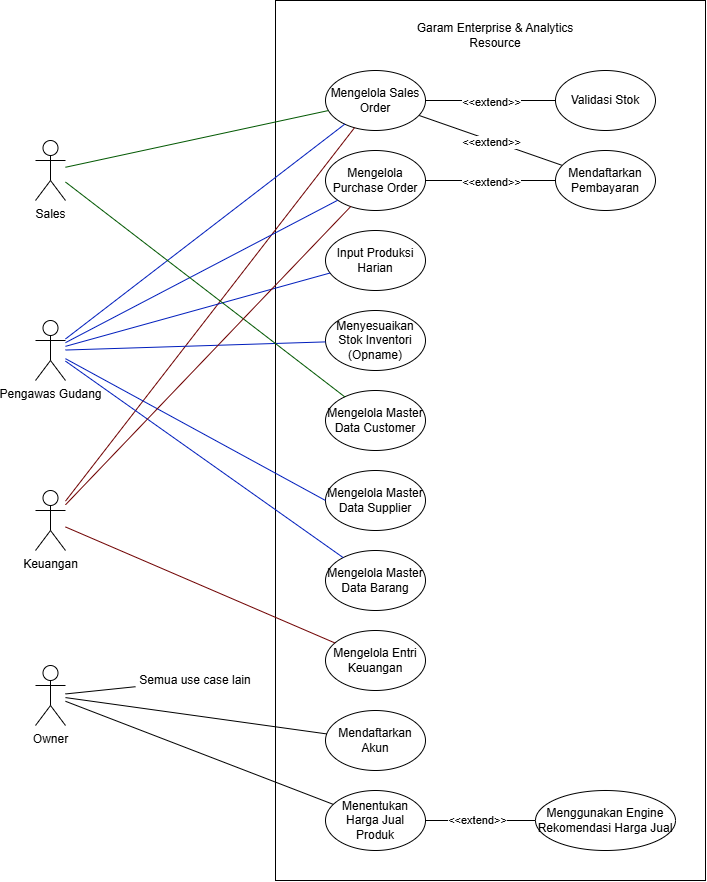

The diagram above was exported from draw.io. Its source (the exported page's mxGraphModel, read from the mxfile embedded in the PNG):
<mxGraphModel dx="2086" dy="911" grid="1" gridSize="10" guides="1" tooltips="1" connect="1" arrows="1" fold="1" page="1" pageScale="1" pageWidth="850" pageHeight="1100" math="0" shadow="0">
  <root>
    <mxCell id="0" />
    <mxCell id="1" parent="0" />
    <mxCell id="-Kbgigl2KmC22y5zxQlC-1" parent="1" style="rounded=0;whiteSpace=wrap;html=1;" value="" vertex="1">
      <mxGeometry height="880" width="430" x="200" y="50" as="geometry" />
    </mxCell>
    <mxCell id="-Kbgigl2KmC22y5zxQlC-2" parent="1" style="text;html=1;whiteSpace=wrap;strokeColor=none;fillColor=none;align=center;verticalAlign=middle;rounded=0;" value="Garam Enterprise &amp;amp; Analytics Resource" vertex="1">
      <mxGeometry height="30" width="180" x="330" y="70" as="geometry" />
    </mxCell>
    <mxCell id="-Kbgigl2KmC22y5zxQlC-14" edge="1" parent="1" source="-Kbgigl2KmC22y5zxQlC-3" style="rounded=0;orthogonalLoop=1;jettySize=auto;html=1;endArrow=none;endFill=0;" target="-Kbgigl2KmC22y5zxQlC-13">
      <mxGeometry relative="1" as="geometry" />
    </mxCell>
    <mxCell id="-Kbgigl2KmC22y5zxQlC-15" connectable="0" parent="-Kbgigl2KmC22y5zxQlC-14" style="edgeLabel;html=1;align=center;verticalAlign=middle;resizable=0;points=[];" value="&amp;lt;&amp;lt;extend&amp;gt;&amp;gt;" vertex="1">
      <mxGeometry relative="1" x="0.0106" y="-1" as="geometry">
        <mxPoint as="offset" />
      </mxGeometry>
    </mxCell>
    <mxCell id="-Kbgigl2KmC22y5zxQlC-3" parent="1" style="ellipse;whiteSpace=wrap;html=1;" value="Mengelola Sales Order" vertex="1">
      <mxGeometry height="60" width="100" x="250" y="120" as="geometry" />
    </mxCell>
    <mxCell id="-Kbgigl2KmC22y5zxQlC-26" edge="1" parent="1" source="-Kbgigl2KmC22y5zxQlC-4" style="rounded=0;orthogonalLoop=1;jettySize=auto;html=1;endArrow=none;endFill=0;fillColor=#008a00;strokeColor=#005700;" target="-Kbgigl2KmC22y5zxQlC-3">
      <mxGeometry relative="1" as="geometry" />
    </mxCell>
    <mxCell id="-Kbgigl2KmC22y5zxQlC-4" parent="1" style="shape=umlActor;verticalLabelPosition=bottom;verticalAlign=top;html=1;outlineConnect=0;" value="Sales" vertex="1">
      <mxGeometry height="60" width="30" x="-40" y="190" as="geometry" />
    </mxCell>
    <mxCell id="-Kbgigl2KmC22y5zxQlC-5" parent="1" style="ellipse;whiteSpace=wrap;html=1;" value="Menyesuaikan Stok Inventori (Opname)" vertex="1">
      <mxGeometry height="60" width="100" x="250" y="360" as="geometry" />
    </mxCell>
    <mxCell id="-Kbgigl2KmC22y5zxQlC-7" parent="1" style="ellipse;whiteSpace=wrap;html=1;" value="Mengelola Master Data Customer" vertex="1">
      <mxGeometry height="60" width="100" x="250" y="440" as="geometry" />
    </mxCell>
    <mxCell id="-Kbgigl2KmC22y5zxQlC-8" parent="1" style="ellipse;whiteSpace=wrap;html=1;" value="Mengelola Purchase Order" vertex="1">
      <mxGeometry height="60" width="100" x="250" y="200" as="geometry" />
    </mxCell>
    <mxCell id="-Kbgigl2KmC22y5zxQlC-9" parent="1" style="ellipse;whiteSpace=wrap;html=1;" value="Input Produksi Harian" vertex="1">
      <mxGeometry height="60" width="100" x="250" y="280" as="geometry" />
    </mxCell>
    <mxCell id="-Kbgigl2KmC22y5zxQlC-10" parent="1" style="ellipse;whiteSpace=wrap;html=1;" value="Mengelola Master Data Supplier" vertex="1">
      <mxGeometry height="60" width="100" x="250" y="520" as="geometry" />
    </mxCell>
    <mxCell id="-Kbgigl2KmC22y5zxQlC-11" parent="1" style="ellipse;whiteSpace=wrap;html=1;" value="Mengelola Master Data Barang" vertex="1">
      <mxGeometry height="60" width="100" x="250" y="600" as="geometry" />
    </mxCell>
    <mxCell id="-Kbgigl2KmC22y5zxQlC-12" parent="1" style="ellipse;whiteSpace=wrap;html=1;" value="Mengelola Entri Keuangan" vertex="1">
      <mxGeometry height="60" width="100" x="250" y="680" as="geometry" />
    </mxCell>
    <mxCell id="-Kbgigl2KmC22y5zxQlC-13" parent="1" style="ellipse;whiteSpace=wrap;html=1;" value="Mendaftarkan Pembayaran" vertex="1">
      <mxGeometry height="60" width="100" x="480" y="200" as="geometry" />
    </mxCell>
    <mxCell id="-Kbgigl2KmC22y5zxQlC-18" edge="1" parent="1" source="-Kbgigl2KmC22y5zxQlC-8" style="rounded=0;orthogonalLoop=1;jettySize=auto;html=1;endArrow=none;endFill=0;" target="-Kbgigl2KmC22y5zxQlC-13">
      <mxGeometry relative="1" as="geometry">
        <mxPoint x="400" y="210" as="sourcePoint" />
        <mxPoint x="530" y="210" as="targetPoint" />
      </mxGeometry>
    </mxCell>
    <mxCell id="-Kbgigl2KmC22y5zxQlC-19" connectable="0" parent="-Kbgigl2KmC22y5zxQlC-18" style="edgeLabel;html=1;align=center;verticalAlign=middle;resizable=0;points=[];" value="&amp;lt;&amp;lt;extend&amp;gt;&amp;gt;" vertex="1">
      <mxGeometry relative="1" x="0.0106" y="-1" as="geometry">
        <mxPoint as="offset" />
      </mxGeometry>
    </mxCell>
    <mxCell id="-Kbgigl2KmC22y5zxQlC-20" parent="1" style="ellipse;whiteSpace=wrap;html=1;" value="Validasi Stok" vertex="1">
      <mxGeometry height="60" width="100" x="480" y="120" as="geometry" />
    </mxCell>
    <mxCell id="-Kbgigl2KmC22y5zxQlC-21" edge="1" parent="1" source="-Kbgigl2KmC22y5zxQlC-3" style="rounded=0;orthogonalLoop=1;jettySize=auto;html=1;endArrow=none;endFill=0;" target="-Kbgigl2KmC22y5zxQlC-20">
      <mxGeometry relative="1" as="geometry">
        <mxPoint x="420" y="170" as="sourcePoint" />
        <mxPoint x="564" y="220" as="targetPoint" />
      </mxGeometry>
    </mxCell>
    <mxCell id="-Kbgigl2KmC22y5zxQlC-22" connectable="0" parent="-Kbgigl2KmC22y5zxQlC-21" style="edgeLabel;html=1;align=center;verticalAlign=middle;resizable=0;points=[];" value="&amp;lt;&amp;lt;extend&amp;gt;&amp;gt;" vertex="1">
      <mxGeometry relative="1" x="0.0106" y="-1" as="geometry">
        <mxPoint as="offset" />
      </mxGeometry>
    </mxCell>
    <mxCell id="-Kbgigl2KmC22y5zxQlC-23" parent="1" style="shape=umlActor;verticalLabelPosition=bottom;verticalAlign=top;html=1;outlineConnect=0;" value="Keuangan" vertex="1">
      <mxGeometry height="60" width="30" x="-40" y="540" as="geometry" />
    </mxCell>
    <mxCell id="-Kbgigl2KmC22y5zxQlC-24" parent="1" style="shape=umlActor;verticalLabelPosition=bottom;verticalAlign=top;html=1;outlineConnect=0;" value="Pengawas Gudang" vertex="1">
      <mxGeometry height="60" width="30" x="-40" y="370" as="geometry" />
    </mxCell>
    <mxCell id="-Kbgigl2KmC22y5zxQlC-27" edge="1" parent="1" source="-Kbgigl2KmC22y5zxQlC-23" style="rounded=0;orthogonalLoop=1;jettySize=auto;html=1;endArrow=none;endFill=0;fillColor=#a20025;strokeColor=#6F0000;" target="-Kbgigl2KmC22y5zxQlC-3">
      <mxGeometry relative="1" as="geometry">
        <mxPoint x="180" y="240" as="sourcePoint" />
        <mxPoint x="310" y="240" as="targetPoint" />
      </mxGeometry>
    </mxCell>
    <mxCell id="-Kbgigl2KmC22y5zxQlC-29" edge="1" parent="1" source="-Kbgigl2KmC22y5zxQlC-24" style="rounded=0;orthogonalLoop=1;jettySize=auto;html=1;endArrow=none;endFill=0;fillColor=#0050ef;strokeColor=#001DBC;" target="-Kbgigl2KmC22y5zxQlC-3">
      <mxGeometry relative="1" as="geometry">
        <mxPoint x="140" y="439" as="sourcePoint" />
        <mxPoint x="285" y="350" as="targetPoint" />
      </mxGeometry>
    </mxCell>
    <mxCell id="-Kbgigl2KmC22y5zxQlC-31" edge="1" parent="1" source="-Kbgigl2KmC22y5zxQlC-24" style="rounded=0;orthogonalLoop=1;jettySize=auto;html=1;endArrow=none;endFill=0;fillColor=#0050ef;strokeColor=#001DBC;" target="-Kbgigl2KmC22y5zxQlC-8">
      <mxGeometry relative="1" as="geometry">
        <mxPoint x="110" y="698" as="sourcePoint" />
        <mxPoint x="365" y="430" as="targetPoint" />
      </mxGeometry>
    </mxCell>
    <mxCell id="-Kbgigl2KmC22y5zxQlC-32" edge="1" parent="1" source="-Kbgigl2KmC22y5zxQlC-24" style="rounded=0;orthogonalLoop=1;jettySize=auto;html=1;endArrow=none;endFill=0;fillColor=#0050ef;strokeColor=#001DBC;" target="-Kbgigl2KmC22y5zxQlC-9">
      <mxGeometry relative="1" as="geometry">
        <mxPoint x="160" y="614" as="sourcePoint" />
        <mxPoint x="410" y="420" as="targetPoint" />
      </mxGeometry>
    </mxCell>
    <mxCell id="-Kbgigl2KmC22y5zxQlC-33" edge="1" parent="1" source="-Kbgigl2KmC22y5zxQlC-24" style="rounded=0;orthogonalLoop=1;jettySize=auto;html=1;endArrow=none;endFill=0;fillColor=#0050ef;strokeColor=#001DBC;" target="-Kbgigl2KmC22y5zxQlC-5">
      <mxGeometry relative="1" as="geometry">
        <mxPoint x="150" y="583" as="sourcePoint" />
        <mxPoint x="392" y="460" as="targetPoint" />
      </mxGeometry>
    </mxCell>
    <mxCell id="-Kbgigl2KmC22y5zxQlC-35" edge="1" parent="1" source="-Kbgigl2KmC22y5zxQlC-24" style="rounded=0;orthogonalLoop=1;jettySize=auto;html=1;endArrow=none;endFill=0;entryX=0;entryY=0.5;entryDx=0;entryDy=0;fillColor=#0050ef;strokeColor=#001DBC;" target="-Kbgigl2KmC22y5zxQlC-10">
      <mxGeometry relative="1" as="geometry">
        <mxPoint x="90" y="520" as="sourcePoint" />
        <mxPoint x="320" y="527" as="targetPoint" />
      </mxGeometry>
    </mxCell>
    <mxCell id="-Kbgigl2KmC22y5zxQlC-36" edge="1" parent="1" source="-Kbgigl2KmC22y5zxQlC-4" style="rounded=0;orthogonalLoop=1;jettySize=auto;html=1;endArrow=none;endFill=0;fillColor=#008a00;strokeColor=#005700;" target="-Kbgigl2KmC22y5zxQlC-7">
      <mxGeometry relative="1" as="geometry">
        <mxPoint x="40" y="225" as="sourcePoint" />
        <mxPoint x="273" y="170" as="targetPoint" />
      </mxGeometry>
    </mxCell>
    <mxCell id="-Kbgigl2KmC22y5zxQlC-37" edge="1" parent="1" source="-Kbgigl2KmC22y5zxQlC-24" style="rounded=0;orthogonalLoop=1;jettySize=auto;html=1;endArrow=none;endFill=0;fillColor=#0050ef;strokeColor=#001DBC;" target="-Kbgigl2KmC22y5zxQlC-11">
      <mxGeometry relative="1" as="geometry">
        <mxPoint x="80" y="550" as="sourcePoint" />
        <mxPoint x="310" y="634" as="targetPoint" />
      </mxGeometry>
    </mxCell>
    <mxCell id="-Kbgigl2KmC22y5zxQlC-38" parent="1" style="ellipse;whiteSpace=wrap;html=1;" value="Mendaftarkan Akun" vertex="1">
      <mxGeometry height="60" width="100" x="250" y="760" as="geometry" />
    </mxCell>
    <mxCell id="-Kbgigl2KmC22y5zxQlC-39" edge="1" parent="1" source="-Kbgigl2KmC22y5zxQlC-23" style="rounded=0;orthogonalLoop=1;jettySize=auto;html=1;endArrow=none;endFill=0;fillColor=#a20025;strokeColor=#6F0000;" target="-Kbgigl2KmC22y5zxQlC-12">
      <mxGeometry relative="1" as="geometry">
        <mxPoint x="80" y="931" as="sourcePoint" />
        <mxPoint x="341" y="560" as="targetPoint" />
      </mxGeometry>
    </mxCell>
    <mxCell id="-Kbgigl2KmC22y5zxQlC-40" edge="1" parent="1" source="-Kbgigl2KmC22y5zxQlC-23" style="rounded=0;orthogonalLoop=1;jettySize=auto;html=1;endArrow=none;endFill=0;fillColor=#a20025;strokeColor=#6F0000;" target="-Kbgigl2KmC22y5zxQlC-8">
      <mxGeometry relative="1" as="geometry">
        <mxPoint x="80" y="901" as="sourcePoint" />
        <mxPoint x="341" y="530" as="targetPoint" />
      </mxGeometry>
    </mxCell>
    <mxCell id="-Kbgigl2KmC22y5zxQlC-41" parent="1" style="shape=umlActor;verticalLabelPosition=bottom;verticalAlign=top;html=1;outlineConnect=0;" value="Owner" vertex="1">
      <mxGeometry height="60" width="30" x="-40" y="715" as="geometry" />
    </mxCell>
    <mxCell id="-Kbgigl2KmC22y5zxQlC-47" edge="1" parent="1" source="-Kbgigl2KmC22y5zxQlC-42" style="rounded=0;orthogonalLoop=1;jettySize=auto;html=1;endArrow=none;endFill=0;" target="-Kbgigl2KmC22y5zxQlC-46">
      <mxGeometry relative="1" as="geometry" />
    </mxCell>
    <mxCell id="-Kbgigl2KmC22y5zxQlC-59" connectable="0" parent="-Kbgigl2KmC22y5zxQlC-47" style="edgeLabel;html=1;align=center;verticalAlign=middle;resizable=0;points=[];" value="&amp;lt;&amp;lt;extend&amp;gt;&amp;gt;" vertex="1">
      <mxGeometry relative="1" x="-0.0603" y="1" as="geometry">
        <mxPoint as="offset" />
      </mxGeometry>
    </mxCell>
    <mxCell id="-Kbgigl2KmC22y5zxQlC-42" parent="1" style="ellipse;whiteSpace=wrap;html=1;" value="Menentukan Harga Jual Produk" vertex="1">
      <mxGeometry height="60" width="100" x="250" y="840" as="geometry" />
    </mxCell>
    <mxCell id="-Kbgigl2KmC22y5zxQlC-44" edge="1" parent="1" source="-Kbgigl2KmC22y5zxQlC-41" style="rounded=0;orthogonalLoop=1;jettySize=auto;html=1;endArrow=none;endFill=0;" target="-Kbgigl2KmC22y5zxQlC-38">
      <mxGeometry relative="1" as="geometry">
        <mxPoint x="120" y="740" as="sourcePoint" />
        <mxPoint x="438" y="863" as="targetPoint" />
      </mxGeometry>
    </mxCell>
    <mxCell id="-Kbgigl2KmC22y5zxQlC-45" edge="1" parent="1" source="-Kbgigl2KmC22y5zxQlC-41" style="rounded=0;orthogonalLoop=1;jettySize=auto;html=1;endArrow=none;endFill=0;" target="-Kbgigl2KmC22y5zxQlC-42">
      <mxGeometry relative="1" as="geometry">
        <mxPoint x="100" y="820" as="sourcePoint" />
        <mxPoint x="411" y="862" as="targetPoint" />
      </mxGeometry>
    </mxCell>
    <mxCell id="-Kbgigl2KmC22y5zxQlC-46" parent="1" style="ellipse;whiteSpace=wrap;html=1;" value="Menggunakan Engine Rekomendasi Harga Jual" vertex="1">
      <mxGeometry height="60" width="140" x="460" y="840" as="geometry" />
    </mxCell>
    <mxCell id="-Kbgigl2KmC22y5zxQlC-50" edge="1" parent="1" source="-Kbgigl2KmC22y5zxQlC-41" style="endArrow=none;html=1;rounded=0;" target="-Kbgigl2KmC22y5zxQlC-49" value="">
      <mxGeometry height="50" relative="1" width="50" as="geometry">
        <mxPoint x="-10" y="741" as="sourcePoint" />
        <mxPoint x="100" y="715" as="targetPoint" />
      </mxGeometry>
    </mxCell>
    <mxCell id="-Kbgigl2KmC22y5zxQlC-49" parent="1" style="text;html=1;whiteSpace=wrap;strokeColor=none;fillColor=none;align=center;verticalAlign=middle;rounded=0;" value="Semua use case lain" vertex="1">
      <mxGeometry height="30" width="120" x="60" y="715" as="geometry" />
    </mxCell>
  </root>
</mxGraphModel>